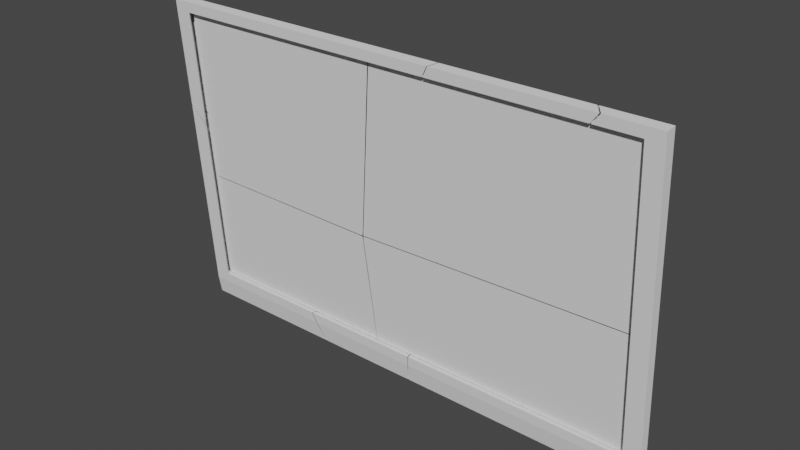 # Source: TV_FlatWallMounted.blend  (saved by Blender 3.3.6; exported with 4.5.12 LTS)
import bpy
from mathutils import Matrix  # noqa: F401  (used for matrix-valued properties, if any)

bpy.ops.wm.read_factory_settings(use_empty=True)
scene = bpy.context.scene
scene.name = 'Scene'

# ---- collections
col_collection = bpy.data.collections.new('Collection'); scene.collection.children.link(col_collection)

# ---- world
world_world = bpy.data.worlds.new('World'); scene.world = world_world
world_world.use_nodes = True; world_world.node_tree.nodes.clear()
_N = world_world.node_tree.nodes; _L = world_world.node_tree.links
n0 = _N.new('ShaderNodeOutputWorld'); n0.name = 'World Output'; n0.location = (300, 300)
n1 = _N.new('ShaderNodeBackground'); n1.name = 'Background'; n1.location = (10, 300)
n1.inputs[0].default_value = (0.05088, 0.05088, 0.05088, 1.0)
_L.new(n1.outputs[0], n0.inputs[0])
n0.is_active_output = True
world_world.color = (0.05088, 0.05088, 0.05088)
world_world.use_sun_shadow = False
world_world.sun_shadow_jitter_overblur = 0.0

# ---- meshes
me_tv_cell_005 = bpy.data.meshes.new('TV_cell.005')
me_tv_cell_005.from_pydata([(-0.1499, 0.01334, -0.1379), (-0.1499, -0.008826, -0.1393), (0.02207, 0.02013, 0.01603), (-0.1266, 0.005879, -0.1194), (-0.1114, -0.01057, -0.1159), (-0.1499, -0.001425, -0.1813), (-0.1499, 0.02417, -0.1797), (0.05561, 0.0131, 0.1091), (0.08957, 0.01778, 0.04476), (0.1047, 0.02013, 0.01603), (0.1707, -0.01057, -0.1159), (0.2054, -0.001425, -0.1813), (0.183, -0.008826, -0.1393), (0.1842, 0.01334, -0.1379), (0.174, 0.005879, -0.1194), (0.2069, 0.02417, -0.1797), (-0.04291, -0.00107, 0.2086), (0.02207, 0.01071, 0.1428), (-0.1499, -0.04289, 0.3189), (-0.1499, -0.01817, 0.3166), (-0.1266, -0.02486, 0.2941), (-0.1114, -0.04003, 0.2804), (-0.1499, 0.01334, -0.1379), (-0.1499, 0.01334, -0.1379), (-0.1499, 0.01334, -0.1379), (0.02207, 0.02013, 0.01603), (0.02207, 0.02013, 0.01603), (-0.1499, -0.008826, -0.1393), (-0.1499, -0.008826, -0.1393), (-0.1499, -0.001425, -0.1813), (-0.1499, -0.001425, -0.1813), (-0.1499, 0.02417, -0.1797), (-0.1499, 0.02417, -0.1797), (0.1047, 0.02013, 0.01603), (-0.1114, -0.01057, -0.1159), (-0.1114, -0.01057, -0.1159), (0.1707, -0.01057, -0.1159), (0.2054, -0.001425, -0.1813), (0.183, -0.008826, -0.1393), (-0.1499, -0.04289, 0.3189), (-0.1266, 0.005879, -0.1194), (-0.1114, -0.04003, 0.2804), (0.1842, 0.01334, -0.1379), (-0.1499, -0.01817, 0.3166), (0.02207, 0.01071, 0.1428), (0.2069, 0.02417, -0.1797)], [], [(45, 31, 23, 13), (25, 22, 19, 16, 17), (42, 24, 26, 33), (8, 2, 44, 7), (0, 32, 29, 27, 39, 43), (9, 2, 8), (6, 15, 37, 30), (28, 5, 11, 38), (3, 34, 36, 14), (21, 35, 40, 20), (10, 4, 41, 18, 1, 12)])
me_tv_cell_005.polygons.foreach_set('use_smooth', [True] * 11)
_k = set([(0, 32), (0, 43), (1, 12), (1, 18), (2, 9), (2, 44), (3, 34), (4, 10), (4, 41), (5, 11), (5, 28), (6, 15), (6, 30), (13, 23), (17, 25), (19, 22), (21, 35), (22, 25), (23, 31), (24, 26), (24, 42), (26, 33), (27, 29), (27, 39), (28, 38), (29, 32), (30, 37), (31, 45), (34, 36), (35, 40)])
me_tv_cell_005.attributes.new('sharp_edge', 'BOOLEAN', 'EDGE').data.foreach_set('value', [ (min(e.vertices), max(e.vertices)) in _k for e in me_tv_cell_005.edges])
_uv = me_tv_cell_005.uv_layers.new(name='UVMap')
_uv.uv.foreach_set('vector', [0.05434, 0.2868, 0.05095, 0.2864, 0.05095, 0.2864, 0.05413, 0.2868, 0.05259, 0.2884, 0.05095, 0.2868, 0.05095, 0.2915, 0.05192, 0.2898, 0.05259, 0.2897, 0.05413, 0.2868, 0.05095, 0.2868, 0.05259, 0.2868, 0.05337, 0.2868, 0.05323, 0.2887, 0.05259, 0.2884, 0.05259, 0.2897, 0.05291, 0.2893, 0.05482, 0.2849, 0.05482, 0.2847, 0.05482, 0.2847, 0.05482, 0.2849, 0.05482, 0.2879, 0.05482, 0.2879, 0.05337, 0.2884, 0.05259, 0.2884, 0.05323, 0.2884, 0.05482, 0.2847, 0.05698, 0.2847, 0.05697, 0.2847, 0.05482, 0.2847, 0.05482, 0.2849, 0.05482, 0.2849, 0.05697, 0.2849, 0.05683, 0.2849, 0.05496, 0.2851, 0.05505, 0.2851, 0.05676, 0.2851, 0.05678, 0.2851, 0.05505, 0.2877, 0.05505, 0.2851, 0.05496, 0.2851, 0.05496, 0.2878, 0.05676, 0.2849, 0.05505, 0.2851, 0.05505, 0.2851, 0.05482, 0.2895, 0.05482, 0.2849, 0.05683, 0.2849])
me_tv_cell_005.materials.append(None)
me_tv_cell_005.update()
me_tv_cell_005.normals_split_custom_set([tuple(v) for v in zip(*[iter([-9.205e-08, 0.9681, 0.2508, -9.205e-08, 0.9681, 0.2508, -9.205e-08, 0.9681, 0.2508, -9.205e-08, 0.9681, 0.2508, -0.09743, 0.9927, 0.07138, -0.09743, 0.9927, 0.07138, -0.09743, 0.9927, 0.07138, -0.09743, 0.9927, 0.07138, -0.09743, 0.9927, 0.07138, -8.709e-08, 0.999, -0.04406, -8.709e-08, 0.999, -0.04406, -8.709e-08, 0.999, -0.04406, -8.709e-08, 0.999, -0.04406, 0.001549, 0.9969, 0.07814, 0.002427, 0.9971, 0.07609, 0.003267, 0.9972, 0.07413, 0.003267, 0.9972, 0.07413, -1.0, -1.045e-07, 0.0, -1.0, -1.045e-07, 0.0, -1.0, -1.045e-07, 0.0, -1.0, -1.045e-07, 0.0, -1.0, -1.045e-07, 0.0, -1.0, -1.045e-07, 0.0, -9.77e-08, 0.9967, 0.08176, 0.002427, 0.9971, 0.07609, 0.001549, 0.9969, 0.07814, 1.558e-08, 0.06346, -0.998, 1.558e-08, 0.06346, -0.998, 1.558e-08, 0.06346, -0.998, 1.558e-08, 0.06346, -0.998, 9.514e-08, -0.9848, -0.1734, 9.514e-08, -0.9848, -0.1734, 9.514e-08, -0.9848, -0.1734, 9.514e-08, -0.9848, -0.1734, -4.75e-08, 0.2109, 0.9775, -4.75e-08, 0.2109, 0.9775, -4.75e-08, 0.2109, 0.9775, -4.75e-08, 0.2109, 0.9775, 0.7261, 0.6856, 0.05097, 0.7261, 0.6856, 0.05097, 0.7261, 0.6856, 0.05097, 0.7261, 0.6856, 0.05097, 2.327e-07, -0.9972, -0.07413, 2.327e-07, -0.9972, -0.07413, 2.327e-07, -0.9972, -0.07413, 2.327e-07, -0.9972, -0.07413, 2.327e-07, -0.9972, -0.07413, 2.327e-07, -0.9972, -0.07413])] * 3)])
me_tv_cell_006 = bpy.data.meshes.new('TV_cell.006')
me_tv_cell_006.from_pydata([(-0.385, -0.02891, 0.2435), (-0.385, -0.05461, 0.2419), (-0.2131, -0.00293, 0.09165), (-0.3618, -0.03735, 0.2274), (-0.3465, -0.05286, 0.2185), (0.06432, 0.004948, -0.02653), (0.125, 0.0001577, -0.06519), (0.06432, -0.002659, -0.0273), (0.125, 0.008858, -0.06435), (0.08657, 0.03707, -0.04138), (0.04861, 0.04492, -0.01762), (0.06432, 0.003308, -0.1076), (0.06432, 0.01127, -0.1115), (0.04861, 0.04492, -0.1348), (0.04861, 0.04945, -0.137), (0.1158, 0.01565, -0.09236), (0.125, 0.001364, -0.08141), (0.08657, 0.03707, -0.1151), (0.125, 0.01046, -0.08594), (0.1562, 0.04945, -0.09239), (-0.1786, 0.01986, -0.2164), (-0.2774, 0.00574, -0.1167), (-0.2131, 0.01741, -0.1819), (0.1782, -0.002659, -0.0273), (0.2379, -0.00293, 0.09165), (0.1801, 0.004948, -0.02653), (0.1597, 0.0001577, -0.06519), (0.1619, 0.008858, -0.06435), (0.1793, 0.03707, -0.04138), (0.1928, 0.04492, -0.01762), (0.291, -0.05286, 0.2185), (0.3024, -0.05461, 0.2419), (0.2987, -0.03735, 0.2274), (0.3085, -0.02891, 0.2435), (-0.385, -0.03622, -0.0055), (-0.385, -0.01148, -0.007872), (-0.3618, -0.01818, -0.03041), (-0.3465, -0.03334, -0.04419), (-0.385, -0.02891, 0.2435), (-0.385, -0.02891, 0.2435), (-0.385, -0.02891, 0.2435), (-0.385, -0.05461, 0.2419), (-0.385, -0.05461, 0.2419), (-0.2131, -0.00293, 0.09165), (-0.2131, -0.00293, 0.09165), (0.04861, 0.04492, -0.01762), (0.04861, 0.04492, -0.01762), (0.04861, 0.04492, -0.01762), (0.04861, 0.04945, -0.137), (0.125, 0.0001577, -0.06519), (0.125, 0.0001577, -0.06519), (0.125, 0.001364, -0.08141), (0.125, 0.008858, -0.06435), (0.125, 0.008858, -0.06435), (0.125, 0.008858, -0.06435), (0.08657, 0.03707, -0.04138), (0.08657, 0.03707, -0.04138), (0.08657, 0.03707, -0.04138), (0.06432, -0.002659, -0.0273), (0.06432, -0.002659, -0.0273), (0.06432, 0.003308, -0.1076), (0.06432, 0.004948, -0.02653), (0.06432, 0.004948, -0.02653), (0.06432, 0.01127, -0.1115), (0.04861, 0.04492, -0.1348), (0.08657, 0.03707, -0.1151), (0.125, 0.01046, -0.08594), (-0.2131, 0.01741, -0.1819), (0.1782, -0.002659, -0.0273), (0.2379, -0.00293, 0.09165), (0.1801, 0.004948, -0.02653), (0.1597, 0.0001577, -0.06519), (0.1619, 0.008858, -0.06435), (0.1793, 0.03707, -0.04138), (0.1928, 0.04492, -0.01762), (-0.3465, -0.05286, 0.2185), (-0.3465, -0.05286, 0.2185), (0.291, -0.05286, 0.2185), (0.3024, -0.05461, 0.2419), (-0.385, -0.03622, -0.0055), (-0.385, -0.01148, -0.007872), (-0.3618, -0.03735, 0.2274), (0.3085, -0.02891, 0.2435), (-0.3465, -0.03334, -0.04419)], [], [(41, 38, 80, 79), (82, 40, 42, 78), (39, 43, 67, 21, 35), (44, 61, 63, 20, 22), (83, 75, 77, 31, 1, 34), (61, 44, 69, 70), (59, 62, 25, 68), (5, 58, 60, 12), (49, 52, 66, 51), (54, 50, 71, 72), (18, 53, 55, 65, 15), (57, 8, 27, 73), (17, 56, 46, 64), (47, 9, 28, 29), (13, 45, 48), (81, 76, 37, 36), (4, 3, 32, 30), (2, 0, 33, 24), (10, 74, 19, 14), (7, 23, 26, 6, 16, 11)])
me_tv_cell_006.polygons.foreach_set('use_smooth', [True] * 20)
_k = set([(0, 2), (0, 33), (1, 31), (1, 34), (2, 24), (3, 4), (4, 30), (5, 12), (5, 58), (6, 16), (6, 26), (7, 11), (7, 23), (8, 27), (8, 57), (9, 28), (9, 47), (10, 14), (10, 74), (13, 45), (17, 56), (18, 53), (22, 44), (25, 62), (29, 47), (35, 39), (37, 76), (38, 41), (38, 80), (39, 43), (40, 42), (40, 82), (41, 79), (42, 78), (43, 67), (44, 69), (45, 48), (46, 56), (46, 64), (49, 51), (49, 52), (50, 54), (50, 71), (52, 66), (53, 55), (54, 72), (55, 65), (57, 73), (58, 60), (59, 62), (59, 68), (61, 63), (61, 70), (75, 77), (75, 83), (76, 81)])
me_tv_cell_006.attributes.new('sharp_edge', 'BOOLEAN', 'EDGE').data.foreach_set('value', [ (min(e.vertices), max(e.vertices)) in _k for e in me_tv_cell_006.edges])
_uv = me_tv_cell_006.uv_layers.new(name='UVMap')
_uv.uv.foreach_set('vector', [0.05482, 0.2895, 0.05482, 0.2895, 0.05482, 0.2879, 0.05482, 0.2879, 0.05902, 0.2895, 0.05482, 0.2895, 0.05482, 0.2895, 0.05898, 0.2895, 0.05095, 0.294, 0.05259, 0.2925, 0.05259, 0.2897, 0.05193, 0.2898, 0.05095, 0.2915, 0.05259, 0.2925, 0.05522, 0.2913, 0.05522, 0.2904, 0.05292, 0.2894, 0.05259, 0.2897, 0.05505, 0.2851, 0.05505, 0.2895, 0.05891, 0.2895, 0.05898, 0.2895, 0.05482, 0.2895, 0.05482, 0.2895, 0.05522, 0.2925, 0.05259, 0.2925, 0.05687, 0.2925, 0.05632, 0.2925, 0.05522, 0.2913, 0.05522, 0.2913, 0.05632, 0.2913, 0.05631, 0.2913, 0.05522, 0.2913, 0.05522, 0.2913, 0.05522, 0.2905, 0.05522, 0.2904, 0.0558, 0.2909, 0.0558, 0.2909, 0.0558, 0.2907, 0.0558, 0.2907, 0.0558, 0.2909, 0.0558, 0.2909, 0.05613, 0.2909, 0.05615, 0.2909, 0.0558, 0.2907, 0.0558, 0.2909, 0.05544, 0.2911, 0.05544, 0.2904, 0.05574, 0.2906, 0.05544, 0.2911, 0.0558, 0.2909, 0.05615, 0.2909, 0.05632, 0.2909, 0.05544, 0.2904, 0.05544, 0.2911, 0.05507, 0.2914, 0.05507, 0.2902, 0.05507, 0.2914, 0.05544, 0.2911, 0.05632, 0.2911, 0.05644, 0.2911, 0.05507, 0.2902, 0.05507, 0.2914, 0.05507, 0.2902, 0.05496, 0.2894, 0.05505, 0.2894, 0.05505, 0.2877, 0.05496, 0.2878, 0.05505, 0.2894, 0.05496, 0.2894, 0.05896, 0.2894, 0.05891, 0.2894, 0.05259, 0.294, 0.05095, 0.294, 0.05754, 0.294, 0.05687, 0.294, 0.05507, 0.2895, 0.05645, 0.2914, 0.0561, 0.2914, 0.05507, 0.2895, 0.05522, 0.2913, 0.05631, 0.2913, 0.05613, 0.2913, 0.0558, 0.2909, 0.0558, 0.2909, 0.05522, 0.2896])
me_tv_cell_006.materials.append(None)
me_tv_cell_006.update()
me_tv_cell_006.normals_split_custom_set([tuple(v) for v in zip(*[iter([-1.0, 1.019e-07, 0.0, -1.0, 1.019e-07, 0.0, -1.0, 1.019e-07, 0.0, -1.0, 1.019e-07, 0.0, 4.423e-09, -0.06347, 0.998, 4.423e-09, -0.06347, 0.998, 4.423e-09, -0.06347, 0.998, 4.423e-09, -0.06347, 0.998, -0.09236, 0.9933, 0.06984, -0.09236, 0.9933, 0.06984, -0.09236, 0.9933, 0.06984, -0.09236, 0.9933, 0.06984, -0.09236, 0.9933, 0.06984, 0.002427, 0.9974, 0.07217, 0.001369, 0.9976, 0.0697, 0.003267, 0.9972, 0.07413, 0.003267, 0.9972, 0.07413, 0.003267, 0.9972, 0.07413, 1.924e-07, -0.9972, -0.07413, 1.924e-07, -0.9972, -0.07413, 1.924e-07, -0.9972, -0.07413, 1.924e-07, -0.9972, -0.07413, 1.924e-07, -0.9972, -0.07413, 1.924e-07, -0.9972, -0.07413, 0.001369, 0.9976, 0.0697, 0.002427, 0.9974, 0.07217, -8.497e-08, 0.9978, 0.0665, -8.497e-08, 0.9978, 0.0665, -1.657e-08, 0.09977, -0.995, -1.657e-08, 0.09977, -0.995, -1.657e-08, 0.09977, -0.995, -1.657e-08, 0.09977, -0.995, 1.0, 1.839e-07, 0.0, 1.0, 1.839e-07, 0.0, 1.0, 1.839e-07, 0.0, 1.0, 1.839e-07, 0.0, -1.0, 0.0, 0.0, -1.0, 0.0, 0.0, -1.0, 0.0, 0.0, -1.0, 0.0, 0.0, 1.859e-07, -0.09524, 0.9955, 1.859e-07, -0.09524, 0.9955, 1.859e-07, -0.09524, 0.9955, 1.859e-07, -0.09524, 0.9955, -0.5851, -0.8109, -0.003308, -0.5851, -0.8109, -0.003308, -0.5851, -0.8109, -0.003308, -0.5851, -0.8109, -0.003308, -0.5851, -0.8109, -0.003308, 0.0, -0.6315, 0.7754, 0.0, -0.6315, 0.7754, 0.0, -0.6315, 0.7754, 0.0, -0.6315, 0.7754, -0.2025, -0.9793, 0.0, -0.2025, -0.9793, 0.0, -0.2025, -0.9793, 0.0, -0.2025, -0.9793, 0.0, 6.873e-08, -0.9495, 0.3137, 6.873e-08, -0.9495, 0.3137, 6.873e-08, -0.9495, 0.3137, 6.873e-08, -0.9495, 0.3137, -1.0, 0.0, 0.0, -1.0, 0.0, 0.0, -1.0, 0.0, 0.0, 0.7261, 0.6856, 0.05097, 0.7261, 0.6856, 0.05097, 0.7261, 0.6856, 0.05097, 0.7261, 0.6856, 0.05097, -4.003e-08, 0.5008, -0.8656, -4.003e-08, 0.5008, -0.8656, -4.003e-08, 0.5008, -0.8656, -4.003e-08, 0.5008, -0.8656, -7.394e-08, 0.9857, 0.1686, -7.394e-08, 0.9857, 0.1686, -7.394e-08, 0.9857, 0.1686, -7.394e-08, 0.9857, 0.1686, -0.008545, 0.9988, 0.0482, -0.008545, 0.9988, 0.0482, -0.008545, 0.9988, 0.0482, -0.008545, 0.9988, 0.0482, -1.061e-07, 0.9972, 0.07413, -1.061e-07, 0.9972, 0.07413, -1.061e-07, 0.9972, 0.07413, -1.061e-07, 0.9972, 0.07413, -1.061e-07, 0.9972, 0.07413, -1.061e-07, 0.9972, 0.07413])] * 3)])
me_tv_cell_001 = bpy.data.meshes.new('TV_cell.001')
me_tv_cell_001.from_pydata([(0.2765, 0.02233, -0.2891), (0.2765, -0.02682, 0.4197), (0.2765, 0.0001597, -0.2905), (0.2765, -0.05251, 0.4181), (0.1045, 0.02912, -0.1351), (0.1045, -0.0008381, 0.2679), (0.2433, 0.01486, -0.2706), (0.2433, -0.03526, 0.4036), (0.238, -0.05077, 0.3947), (0.238, -0.001581, -0.2671), (-0.1729, 0.01943, -0.01705), (-0.1729, 0.01183, -0.01782), (0.2765, 0.00756, -0.3325), (0.2765, 0.03316, -0.3309), (0.1408, -0.05077, 0.3947), (0.1345, -0.03526, 0.4036), (0.1582, -0.05251, 0.4181), (-0.02761, 0.002914, 0.2116), (0.01395, -0.0008381, 0.2679), (0.1387, -0.02682, 0.4197), (-0.1918, 0.01183, -0.01782), (-0.1729, 0.009935, 0.007639), (-0.1974, 0.01943, -0.01705), (-0.2903, 0.02882, -0.1418), (-0.286, 0.02912, -0.1351), (-0.1729, 0.01699, 0.01588), (-0.2841, 0.0001596, -0.2905), (-0.283, -0.001582, -0.2671), (-0.2877, 0.00756, -0.3325), (-0.2888, 0.01486, -0.2706), (-0.2966, 0.03316, -0.3309), (-0.2918, 0.02233, -0.2891), (0.2765, 0.02233, -0.2891), (0.2765, 0.02233, -0.2891), (0.2765, 0.02233, -0.2891), (0.2765, -0.02682, 0.4197), (0.2765, -0.02682, 0.4197), (0.2765, -0.02682, 0.4197), (0.2765, -0.05251, 0.4181), (0.2765, -0.05251, 0.4181), (0.1045, 0.02912, -0.1351), (0.1045, 0.02912, -0.1351), (0.1045, -0.0008381, 0.2679), (0.1045, -0.0008381, 0.2679), (-0.1729, 0.01943, -0.01705), (-0.1729, 0.01943, -0.01705), (-0.1729, 0.01183, -0.01782), (-0.1729, 0.01183, -0.01782), (0.2765, 0.0001597, -0.2905), (0.2765, 0.0001597, -0.2905), (0.2765, 0.00756, -0.3325), (0.2765, 0.00756, -0.3325), (0.2765, 0.03316, -0.3309), (0.2765, 0.03316, -0.3309), (0.238, -0.05077, 0.3947), (0.238, -0.05077, 0.3947), (0.1408, -0.05077, 0.3947), (0.1582, -0.05251, 0.4181), (-0.1918, 0.01183, -0.01782), (-0.1729, 0.009935, 0.007639), (-0.1974, 0.01943, -0.01705), (-0.2841, 0.0001596, -0.2905), (-0.2877, 0.00756, -0.3325), (0.238, -0.001581, -0.2671), (0.238, -0.001581, -0.2671), (-0.283, -0.001582, -0.2671), (-0.2966, 0.03316, -0.3309), (0.2433, 0.01486, -0.2706), (0.2433, -0.03526, 0.4036), (0.1387, -0.02682, 0.4197), (0.01395, -0.0008381, 0.2679), (-0.286, 0.02912, -0.1351), (-0.2918, 0.02233, -0.2891), (-0.1729, 0.01699, 0.01588)], [], [(72, 33, 52, 30), (57, 38, 36, 69), (35, 32, 40, 42), (71, 4, 0, 31, 23), (63, 65, 61, 49, 39, 16, 56, 54), (70, 43, 17), (17, 43, 41, 44, 73), (60, 44, 41, 24), (58, 46, 45, 22), (48, 50, 53, 34, 37, 3), (25, 10, 47, 59), (66, 13, 51, 62), (12, 2, 26, 28), (27, 64, 6, 29), (15, 7, 55, 14), (8, 68, 67, 9), (19, 1, 5, 18), (11, 20, 21)])
me_tv_cell_001.polygons.foreach_set('use_smooth', [True] * 18)
_k = set([(0, 4), (0, 31), (1, 5), (1, 19), (2, 12), (2, 26), (3, 37), (3, 48), (4, 71), (5, 18), (6, 64), (7, 55), (8, 9), (8, 68), (9, 67), (10, 25), (10, 47), (11, 20), (11, 21), (12, 28), (13, 51), (13, 66), (14, 55), (16, 39), (22, 45), (24, 41), (27, 64), (30, 52), (32, 35), (32, 40), (33, 52), (33, 72), (34, 37), (34, 53), (35, 42), (36, 38), (36, 69), (38, 57), (39, 49), (40, 42), (41, 43), (43, 70), (44, 60), (44, 73), (45, 46), (46, 58), (47, 59), (48, 50), (49, 61), (50, 53), (51, 62), (54, 56), (54, 63), (63, 65)])
me_tv_cell_001.attributes.new('sharp_edge', 'BOOLEAN', 'EDGE').data.foreach_set('value', [ (min(e.vertices), max(e.vertices)) in _k for e in me_tv_cell_001.edges])
_uv = me_tv_cell_001.uv_layers.new(name='UVMap')
_uv.uv.foreach_set('vector', [0.05663, 0.2868, 0.06203, 0.2868, 0.06203, 0.2868, 0.05659, 0.2868, 0.06116, 0.2895, 0.06188, 0.2895, 0.06188, 0.2895, 0.06105, 0.2895, 0.06203, 0.294, 0.06203, 0.2868, 0.0604, 0.2884, 0.0604, 0.2925, 0.05669, 0.2868, 0.0604, 0.2884, 0.06203, 0.2868, 0.05663, 0.2868, 0.05664, 0.2868, 0.06165, 0.2849, 0.05849, 0.2849, 0.05848, 0.2849, 0.06188, 0.2849, 0.06188, 0.2895, 0.06116, 0.2895, 0.06106, 0.2895, 0.06165, 0.2851, 0.05954, 0.2925, 0.0604, 0.2925, 0.05914, 0.2925, 0.05914, 0.2919, 0.0604, 0.2925, 0.0604, 0.2884, 0.05776, 0.2896, 0.05776, 0.2899, 0.05753, 0.2884, 0.05776, 0.2884, 0.0604, 0.2884, 0.05669, 0.2884, 0.05758, 0.2896, 0.05776, 0.2896, 0.05776, 0.2896, 0.05753, 0.2896, 0.06188, 0.2849, 0.06188, 0.2847, 0.06188, 0.2847, 0.06188, 0.2849, 0.06188, 0.2895, 0.06188, 0.2895, 0.05776, 0.2899, 0.05776, 0.2896, 0.05776, 0.2896, 0.05776, 0.2899, 0.05841, 0.2847, 0.06188, 0.2847, 0.06188, 0.2847, 0.05846, 0.2847, 0.06188, 0.2847, 0.06188, 0.2847, 0.05848, 0.2849, 0.05846, 0.2849, 0.05849, 0.2851, 0.06165, 0.2851, 0.06168, 0.2851, 0.05846, 0.2851, 0.06102, 0.2894, 0.06168, 0.2894, 0.06165, 0.2894, 0.06106, 0.2894, 0.06165, 0.2894, 0.06168, 0.2894, 0.06168, 0.2851, 0.06165, 0.2851, 0.06072, 0.294, 0.06203, 0.294, 0.0604, 0.294, 0.05954, 0.294, 0.05776, 0.2896, 0.05758, 0.2896, 0.05776, 0.2913])
me_tv_cell_001.materials.append(None)
me_tv_cell_001.update()
me_tv_cell_001.normals_split_custom_set([tuple(v) for v in zip(*[iter([-8.613e-08, 0.9681, 0.2508, -8.613e-08, 0.9681, 0.2508, -8.613e-08, 0.9681, 0.2508, -8.613e-08, 0.9681, 0.2508, 1.011e-07, -0.06347, 0.998, 1.011e-07, -0.06347, 0.998, 1.011e-07, -0.06347, 0.998, 1.011e-07, -0.06347, 0.998, 0.09503, 0.993, 0.07065, 0.09503, 0.993, 0.07065, 0.09503, 0.993, 0.07065, 0.09503, 0.993, 0.07065, -9.101e-08, 0.999, -0.04406, -9.101e-08, 0.999, -0.04406, -9.101e-08, 0.999, -0.04406, -9.101e-08, 0.999, -0.04406, -9.101e-08, 0.999, -0.04406, 4.533e-08, -0.9972, -0.07413, 4.533e-08, -0.9972, -0.07413, 4.533e-08, -0.9972, -0.07413, 4.533e-08, -0.9972, -0.07413, 4.533e-08, -0.9972, -0.07413, 4.533e-08, -0.9972, -0.07413, 4.533e-08, -0.9972, -0.07413, 4.533e-08, -0.9972, -0.07413, -6.835e-08, 0.9978, 0.0665, -0.002428, 0.9974, 0.07217, -0.002714, 0.9973, 0.07284, -0.002714, 0.9973, 0.07284, -0.002428, 0.9974, 0.07217, -0.002428, 0.9971, 0.07609, -0.001369, 0.9969, 0.07856, -0.003267, 0.9972, 0.07413, -1.006e-07, 0.9967, 0.08176, -0.001369, 0.9969, 0.07856, -0.002428, 0.9971, 0.07609, -1.006e-07, 0.9967, 0.08176, -1.197e-07, -0.09978, 0.995, -1.197e-07, -0.09978, 0.995, -1.197e-07, -0.09978, 0.995, -1.197e-07, -0.09978, 0.995, 1.0, 4.191e-08, 0.0, 1.0, 4.191e-08, 0.0, 1.0, 4.191e-08, 0.0, 1.0, 4.191e-08, 0.0, 1.0, 4.191e-08, 0.0, 1.0, 4.191e-08, 0.0, -1.0, 0.0, 0.0, -1.0, 0.0, 0.0, -1.0, 0.0, 0.0, -1.0, 0.0, 0.0, 2.424e-08, 0.06346, -0.998, 2.424e-08, 0.06346, -0.998, 2.424e-08, 0.06346, -0.998, 2.424e-08, 0.06346, -0.998, 8.732e-08, -0.9848, -0.1734, 8.732e-08, -0.9848, -0.1734, 8.732e-08, -0.9848, -0.1734, 8.732e-08, -0.9848, -0.1734, 1.133e-09, 0.2108, 0.9775, 1.133e-09, 0.2108, 0.9775, 1.133e-09, 0.2108, 0.9775, 1.133e-09, 0.2108, 0.9775, 7.939e-08, 0.5008, -0.8656, 7.939e-08, 0.5008, -0.8656, 7.939e-08, 0.5008, -0.8656, 7.939e-08, 0.5008, -0.8656, -0.9496, 0.3125, 0.02323, -0.9496, 0.3125, 0.02323, -0.9496, 0.3125, 0.02323, -0.9496, 0.3125, 0.02323, -4.539e-08, 0.9857, 0.1686, -4.539e-08, 0.9857, 0.1686, -4.539e-08, 0.9857, 0.1686, -4.539e-08, 0.9857, 0.1686, 0.0, 0.9972, 0.07413, 0.0, 0.9972, 0.07413, 0.0, 0.9972, 0.07413])] * 3)])
me_tv_cell_002 = bpy.data.meshes.new('TV_cell.002')
me_tv_cell_002.from_pydata([(-0.02547, -0.002158, 0.07686), (0.03522, -0.01258, 0.114), (-0.02547, -0.009764, 0.07609), (0.03522, -0.00388, 0.1148), (-0.003223, 0.01757, 0.08946), (-0.04119, 0.02542, 0.0657), (0.1249, -0.01403, -0.2386), (0.1295, -0.02317, -0.1732), (0.1284, -0.02143, -0.1966), (0.1238, -0.006727, -0.1767), (0.1161, 0.01157, -0.237), (0.1208, 0.0007386, -0.1952), (0.1219, 0.007258, -0.04734), (0.08825, -0.01258, 0.114), (0.09647, -0.009764, 0.07609), (0.09499, -0.002158, 0.07686), (0.1205, 0.007528, -0.04122), (0.09281, 0.02542, 0.0657), (0.08655, -0.00388, 0.1148), (0.08868, 0.01757, 0.08946), (0.06666, 0.02995, 0.1753), (-0.02547, -0.01601, 0.1601), (-0.02547, -0.008052, 0.1561), (-0.003223, 0.01757, 0.1526), (0.02488, -0.003054, 0.1745), (0.03522, -0.008848, 0.1816), (0.03522, -0.01795, 0.1862), (-0.2671, 0.0004944, 0.05183), (-0.04119, 0.02995, 0.1307), (-0.04119, 0.02542, 0.133), (-0.2337, 0.005114, -0.01179), (-0.2183, 0.007528, -0.04122), (-0.1526, -0.02317, -0.1732), (-0.1177, -0.01403, -0.2386), (-0.1402, -0.02143, -0.1966), (-0.139, 0.0007386, -0.1952), (-0.1493, -0.006727, -0.1767), (-0.1163, 0.01157, -0.237), (0.03522, -0.01258, 0.114), (0.03522, -0.01258, 0.114), (0.03522, -0.00388, 0.1148), (0.03522, -0.00388, 0.1148), (0.03522, -0.00388, 0.1148), (-0.003223, 0.01757, 0.08946), (-0.003223, 0.01757, 0.08946), (-0.003223, 0.01757, 0.08946), (-0.04119, 0.02542, 0.0657), (-0.04119, 0.02542, 0.0657), (-0.04119, 0.02542, 0.0657), (-0.02547, -0.002158, 0.07686), (-0.02547, -0.002158, 0.07686), (-0.02547, -0.009764, 0.07609), (-0.02547, -0.009764, 0.07609), (0.08825, -0.01258, 0.114), (0.09647, -0.009764, 0.07609), (0.09499, -0.002158, 0.07686), (0.09281, 0.02542, 0.0657), (-0.02547, -0.01601, 0.1601), (-0.02547, -0.008052, 0.1561), (-0.003223, 0.01757, 0.1526), (0.03522, -0.008848, 0.1816), (0.03522, -0.01795, 0.1862), (0.1161, 0.01157, -0.237), (-0.1163, 0.01157, -0.237), (0.1205, 0.007528, -0.04122), (-0.2183, 0.007528, -0.04122), (0.1295, -0.02317, -0.1732), (-0.1526, -0.02317, -0.1732), (0.1249, -0.01403, -0.2386), (-0.1177, -0.01403, -0.2386), (0.1284, -0.02143, -0.1966), (-0.1402, -0.02143, -0.1966), (0.1208, 0.0007386, -0.1952), (-0.139, 0.0007386, -0.1952), (0.08868, 0.01757, 0.08946), (-0.04119, 0.02542, 0.133), (0.08655, -0.00388, 0.1148), (-0.04119, 0.02995, 0.1307)], [], [(73, 72, 62, 63), (11, 35, 65, 64, 12), (50, 30, 27, 58), (70, 66, 67, 71), (30, 50, 55, 16, 31), (15, 49, 51, 54), (52, 0, 22, 57), (53, 38, 40, 76), (42, 39, 61, 60), (59, 43, 41, 25, 24), (18, 3, 45, 74), (19, 44, 46, 17), (75, 47, 4, 23), (48, 29, 28), (10, 68, 69, 37), (6, 8, 34, 33), (7, 9, 36, 32), (20, 56, 5, 77), (14, 2, 21, 26, 1, 13)])
me_tv_cell_002.polygons.foreach_set('use_smooth', [True] * 19)
_k = set([(0, 22), (0, 52), (1, 13), (1, 26), (2, 14), (2, 21), (3, 18), (3, 45), (4, 23), (4, 47), (5, 56), (5, 77), (6, 33), (7, 32), (8, 34), (10, 37), (11, 35), (15, 49), (16, 31), (17, 46), (19, 44), (25, 41), (28, 48), (29, 48), (38, 40), (38, 53), (39, 42), (39, 61), (40, 76), (41, 43), (42, 60), (43, 59), (44, 46), (45, 74), (47, 75), (49, 51), (50, 55), (50, 58), (51, 54), (52, 57), (62, 63), (64, 65), (66, 67), (68, 69), (70, 71), (72, 73)])
me_tv_cell_002.attributes.new('sharp_edge', 'BOOLEAN', 'EDGE').data.foreach_set('value', [ (min(e.vertices), max(e.vertices)) in _k for e in me_tv_cell_002.edges])
_uv = me_tv_cell_002.uv_layers.new(name='UVMap')
_uv.uv.foreach_set('vector', [0.05415, 0.2868, 0.05661, 0.2868, 0.05657, 0.2868, 0.05436, 0.2868, 0.05661, 0.2868, 0.05415, 0.2868, 0.05339, 0.2868, 0.05661, 0.2868, 0.05662, 0.2868, 0.05522, 0.2896, 0.05325, 0.2887, 0.05293, 0.2893, 0.05522, 0.2904, 0.05847, 0.2849, 0.05848, 0.2849, 0.05677, 0.2849, 0.05684, 0.2849, 0.05325, 0.2884, 0.05522, 0.2884, 0.05637, 0.2884, 0.05661, 0.2884, 0.05339, 0.2884, 0.05637, 0.2896, 0.05522, 0.2896, 0.05522, 0.2896, 0.05638, 0.2896, 0.05522, 0.2896, 0.05522, 0.2896, 0.05522, 0.2904, 0.05522, 0.2904, 0.0563, 0.29, 0.0558, 0.29, 0.0558, 0.29, 0.05629, 0.29, 0.0558, 0.29, 0.0558, 0.29, 0.0558, 0.2907, 0.0558, 0.2907, 0.05544, 0.2904, 0.05544, 0.2897, 0.0558, 0.29, 0.0558, 0.2907, 0.05574, 0.2905, 0.05629, 0.29, 0.0558, 0.29, 0.05544, 0.2897, 0.05631, 0.29, 0.05631, 0.2897, 0.05544, 0.2897, 0.05507, 0.2895, 0.05635, 0.2897, 0.05507, 0.2902, 0.05507, 0.2895, 0.05544, 0.2897, 0.05544, 0.2904, 0.05507, 0.2895, 0.05507, 0.2902, 0.05507, 0.2902, 0.0584, 0.2847, 0.05845, 0.2847, 0.05698, 0.2847, 0.05699, 0.2847, 0.05845, 0.2849, 0.05847, 0.2849, 0.05684, 0.2849, 0.05698, 0.2849, 0.05848, 0.2851, 0.05844, 0.2851, 0.05679, 0.2851, 0.05677, 0.2851, 0.0561, 0.2914, 0.05634, 0.2914, 0.05507, 0.2895, 0.05507, 0.2895, 0.05638, 0.2896, 0.05522, 0.2896, 0.05522, 0.2896, 0.0558, 0.2909, 0.0558, 0.2896, 0.0563, 0.2896])
me_tv_cell_002.materials.append(None)
me_tv_cell_002.update()
me_tv_cell_002.normals_split_custom_set([tuple(v) for v in zip(*[iter([-8.67e-08, 0.9681, 0.2508, -8.67e-08, 0.9681, 0.2508, -8.67e-08, 0.9681, 0.2508, -8.67e-08, 0.9681, 0.2508, -8.836e-08, 0.999, -0.04406, -8.836e-08, 0.999, -0.04406, -8.836e-08, 0.999, -0.04406, -8.836e-08, 0.999, -0.04406, -8.836e-08, 0.999, -0.04406, 0.001369, 0.9969, 0.07856, 0.001715, 0.997, 0.07776, 0.003267, 0.9972, 0.07413, 0.003267, 0.9972, 0.07413, 9e-08, -0.9972, -0.07413, 9e-08, -0.9972, -0.07413, 9e-08, -0.9972, -0.07413, 9e-08, -0.9972, -0.07413, 0.001715, 0.997, 0.07776, 0.001369, 0.9969, 0.07856, -9.044e-08, 0.9967, 0.08176, -9.044e-08, 0.9967, 0.08176, -9.044e-08, 0.9967, 0.08176, -1.011e-07, -0.09978, 0.995, -1.011e-07, -0.09978, 0.995, -1.011e-07, -0.09978, 0.995, -1.011e-07, -0.09978, 0.995, 1.0, -1.279e-07, 0.0, 1.0, -1.279e-07, 0.0, 1.0, -1.279e-07, 0.0, 1.0, -1.279e-07, 0.0, 8.318e-08, 0.09523, -0.9955, 8.318e-08, 0.09523, -0.9955, 8.318e-08, 0.09523, -0.9955, 8.318e-08, 0.09523, -0.9955, -1.0, -4.778e-08, 0.0, -1.0, -4.778e-08, 0.0, -1.0, -4.778e-08, 0.0, -1.0, -4.778e-08, 0.0, -0.5067, -0.8611, -0.04139, -0.5067, -0.8611, -0.04139, -0.5067, -0.8611, -0.04139, -0.5067, -0.8611, -0.04139, -0.5067, -0.8611, -0.04139, 1.113e-07, -0.7634, -0.6459, 1.113e-07, -0.7634, -0.6459, 1.113e-07, -0.7634, -0.6459, 1.113e-07, -0.7634, -0.6459, 5.334e-08, -0.9495, -0.3137, 5.334e-08, -0.9495, -0.3137, 5.334e-08, -0.9495, -0.3137, 5.334e-08, -0.9495, -0.3137, -0.2025, -0.9793, 0.0, -0.2025, -0.9793, 0.0, -0.2025, -0.9793, 0.0, -0.2025, -0.9793, 0.0, -1.0, -7.164e-07, 0.0, -1.0, -7.164e-07, 0.0, -1.0, -7.164e-07, 0.0, 0.0, 0.06346, -0.998, 0.0, 0.06346, -0.998, 0.0, 0.06346, -0.998, 0.0, 0.06346, -0.998, 9.608e-08, -0.9848, -0.1734, 9.608e-08, -0.9848, -0.1734, 9.608e-08, -0.9848, -0.1734, 9.608e-08, -0.9848, -0.1734, 0.0, 0.2108, 0.9775, 0.0, 0.2108, 0.9775, 0.0, 0.2108, 0.9775, 0.0, 0.2108, 0.9775, 0.009298, 0.9987, -0.0504, 0.009298, 0.9987, -0.0504, 0.009298, 0.9987, -0.0504, 0.009298, 0.9987, -0.0504, -9.327e-08, 0.9972, 0.07413, -9.327e-08, 0.9972, 0.07413, -9.327e-08, 0.9972, 0.07413, -9.327e-08, 0.9972, 0.07413, -9.327e-08, 0.9972, 0.07413, -9.327e-08, 0.9972, 0.07413])] * 3)])
me_tv_cell_003 = bpy.data.meshes.new('TV_cell.003')
me_tv_cell_003.from_pydata([(0.02751, -0.004481, 0.01964), (-0.03318, -0.009271, -0.01901), (-0.03318, -0.002509, -0.11), (0.02751, -0.01209, 0.01888), (-0.03318, -0.00057, -0.01818), (-0.03318, 0.006191, -0.1091), (0.005262, 0.02764, 0.004796), (0.04323, 0.04002, 0.02856), (0.3383, -0.06229, 0.2646), (0.3319, -0.04678, 0.2736), (0.3557, -0.06403, 0.2881), (0.1687, -0.00849, 0.0798), (0.2115, -0.01236, 0.1378), (0.3362, -0.03833, 0.2897), (-0.01115, -0.06229, 0.2646), (0.0001843, -0.06403, 0.2881), (-0.003448, -0.04678, 0.2736), (0.006332, -0.03833, 0.2897), (-0.0641, -0.01236, 0.1378), (-0.1234, -0.01209, 0.01888), (-0.1215, -0.004481, 0.01964), (-0.1418, -0.009271, -0.01901), (-0.1457, 0.04002, -0.04728), (-0.1396, -0.00057, -0.01818), (-0.1222, 0.02764, 0.004796), (-0.1087, 0.03549, 0.02856), (-0.124, -0.002509, -0.11), (-0.1158, 0.0003072, -0.1479), (-0.1173, 0.007914, -0.1471), (-0.1196, 0.03549, -0.1582), (-0.09194, 0.0176, -0.2652), (0.005623, 0.0003072, -0.1479), (0.02751, -0.001874, -0.1185), (-6.471e-06, 0.007914, -0.1471), (0.02751, 0.005171, -0.1102), (0.04323, 0.04002, -0.04617), (-0.03363, 0.04002, -0.1582), (-0.02996, 0.03549, -0.1582), (-0.007321, 0.02764, -0.1345), (-0.001348, 0.02395, -0.1301), (0.005262, 0.02764, -0.1161), (0.04323, 0.03549, -0.05151), (-0.1257, 0.006191, -0.1091), (-0.1237, 0.02764, -0.1345), (-0.03318, -0.009271, -0.01901), (-0.03318, -0.009271, -0.01901), (-0.03318, -0.002509, -0.11), (-0.03318, -0.002509, -0.11), (0.04323, 0.04002, 0.02856), (0.04323, 0.04002, 0.02856), (0.04323, 0.04002, 0.02856), (-0.1087, 0.03549, 0.02856), (-0.03318, -0.00057, -0.01818), (-0.03318, -0.00057, -0.01818), (-0.03318, -0.00057, -0.01818), (-0.03318, 0.006191, -0.1091), (-0.03318, 0.006191, -0.1091), (-0.03318, 0.006191, -0.1091), (0.005262, 0.02764, 0.004796), (0.005262, 0.02764, 0.004796), (0.005262, 0.02764, 0.004796), (0.3383, -0.06229, 0.2646), (-0.01115, -0.06229, 0.2646), (0.3362, -0.03833, 0.2897), (0.006332, -0.03833, 0.2897), (0.2115, -0.01236, 0.1378), (-0.0641, -0.01236, 0.1378), (0.02751, -0.01209, 0.01888), (0.02751, -0.01209, 0.01888), (-0.1234, -0.01209, 0.01888), (0.02751, -0.004481, 0.01964), (0.02751, -0.004481, 0.01964), (-0.1215, -0.004481, 0.01964), (0.005262, 0.02764, -0.1161), (0.005262, 0.02764, -0.1161), (-0.1396, -0.00057, -0.01818), (-0.1222, 0.02764, 0.004796), (-0.124, -0.002509, -0.11), (-0.1158, 0.0003072, -0.1479), (0.005623, 0.0003072, -0.1479), (-0.1173, 0.007914, -0.1471), (-6.471e-06, 0.007914, -0.1471), (0.04323, 0.04002, -0.04617), (0.04323, 0.04002, -0.04617), (-0.03363, 0.04002, -0.1582), (-0.03363, 0.04002, -0.1582), (-0.02996, 0.03549, -0.1582), (-0.02996, 0.03549, -0.1582), (-0.007321, 0.02764, -0.1345), (-0.007321, 0.02764, -0.1345), (-0.001348, 0.02395, -0.1301), (-0.001348, 0.02395, -0.1301), (0.04323, 0.03549, -0.05151), (0.04323, 0.03549, -0.05151), (-0.1257, 0.006191, -0.1091), (-0.1237, 0.02764, -0.1345), (-0.1418, -0.009271, -0.01901), (0.3557, -0.06403, 0.2881), (0.0001843, -0.06403, 0.2881), (0.02751, 0.005171, -0.1102), (0.02751, -0.001874, -0.1185), (-0.1196, 0.03549, -0.1582), (-0.1196, 0.03549, -0.1582)], [], [(86, 84, 83, 92, 74, 90, 88), (62, 8, 97, 98), (10, 63, 64, 15), (70, 72, 66, 65, 11), (99, 70, 11), (28, 81, 30), (80, 27, 79, 33), (77, 46, 44, 96, 69, 67, 100, 31, 78), (68, 71, 34, 32), (20, 0, 3, 19), (47, 55, 52, 45), (94, 56, 2, 26), (21, 1, 54, 75), (23, 53, 58, 76), (4, 57, 91, 73, 59), (5, 42, 95, 89, 39), (93, 49, 60, 40), (102, 87, 38, 43), (24, 6, 48, 51), (9, 61, 14, 16), (17, 13, 12, 18), (22, 25, 50, 82, 85, 101), (35, 7, 41), (37, 29, 36)])
me_tv_cell_003.polygons.foreach_set('use_smooth', [0, 1, 1, 1, 1, 1, 1, 1, 1, 1, 1, 1, 1, 1, 1, 1, 1, 1, 1, 1, 1, 1, 1, 1])
_k = set([(0, 3), (0, 20), (1, 21), (1, 54), (2, 26), (2, 56), (3, 19), (4, 57), (4, 59), (5, 39), (5, 42), (6, 24), (6, 48), (7, 35), (7, 41), (8, 62), (10, 15), (12, 18), (13, 17), (14, 61), (23, 53), (25, 50), (27, 79), (28, 81), (29, 36), (29, 37), (31, 78), (32, 68), (33, 80), (34, 71), (35, 41), (36, 37), (38, 43), (38, 87), (39, 89), (40, 60), (40, 93), (44, 46), (44, 96), (45, 47), (45, 52), (46, 77), (47, 55), (48, 51), (49, 60), (49, 93), (50, 82), (52, 55), (53, 58), (54, 75), (56, 94), (57, 91), (58, 76), (59, 73), (63, 64), (65, 66), (67, 69), (67, 100), (68, 71), (70, 72), (70, 99), (73, 91), (74, 90), (74, 92), (82, 85), (83, 84), (83, 92), (84, 86), (85, 101), (86, 88), (87, 102), (88, 90), (89, 95), (97, 98)])
me_tv_cell_003.attributes.new('sharp_edge', 'BOOLEAN', 'EDGE').data.foreach_set('value', [ (min(e.vertices), max(e.vertices)) in _k for e in me_tv_cell_003.edges])
_uv = me_tv_cell_003.uv_layers.new(name='UVMap')
_uv.uv.foreach_set('vector', [0.4434, 0.2679, 0.4155, 0.2456, 0.6169, 0.2462, 0.6352, 0.2684, 0.5674, 0.3067, 0.565, 0.3248, 0.5344, 0.3066, 0.05892, 0.2895, 0.06104, 0.2895, 0.06115, 0.2895, 0.05899, 0.2895, 0.06115, 0.2895, 0.06103, 0.2895, 0.05903, 0.2895, 0.05899, 0.2895, 0.05776, 0.2925, 0.05635, 0.2925, 0.05689, 0.2925, 0.05951, 0.2925, 0.0591, 0.2925, 0.05776, 0.29, 0.05776, 0.2913, 0.0591, 0.2919, 0.05639, 0.2884, 0.0575, 0.2884, 0.05663, 0.2884, 0.05639, 0.2896, 0.0564, 0.2896, 0.05755, 0.2896, 0.0575, 0.2896, 0.05632, 0.2896, 0.05718, 0.29, 0.05718, 0.2913, 0.05615, 0.2913, 0.05633, 0.2913, 0.05776, 0.2913, 0.05776, 0.2913, 0.05755, 0.2896, 0.0564, 0.2896, 0.05776, 0.2913, 0.05776, 0.2913, 0.05776, 0.29, 0.05776, 0.2899, 0.05635, 0.2913, 0.05776, 0.2913, 0.05776, 0.2913, 0.05633, 0.2913, 0.05718, 0.29, 0.05718, 0.29, 0.05718, 0.2909, 0.05718, 0.2909, 0.05631, 0.29, 0.05718, 0.29, 0.05718, 0.29, 0.05632, 0.29, 0.05615, 0.2909, 0.05718, 0.2909, 0.05718, 0.2909, 0.05617, 0.2909, 0.05617, 0.2909, 0.05718, 0.2909, 0.05755, 0.2911, 0.05634, 0.2909, 0.05718, 0.2909, 0.05718, 0.29, 0.05749, 0.2898, 0.05755, 0.2899, 0.05755, 0.2911, 0.05718, 0.29, 0.05631, 0.29, 0.05632, 0.29, 0.05743, 0.2897, 0.05749, 0.2897, 0.05791, 0.2906, 0.05791, 0.2914, 0.05755, 0.2911, 0.05755, 0.2899, 0.05636, 0.2897, 0.05721, 0.2897, 0.05743, 0.2897, 0.05632, 0.2897, 0.05634, 0.2911, 0.05755, 0.2911, 0.05791, 0.2914, 0.05647, 0.2911, 0.061, 0.2894, 0.06104, 0.2894, 0.05892, 0.2894, 0.05897, 0.2894, 0.05756, 0.294, 0.06069, 0.294, 0.05951, 0.294, 0.05689, 0.294, 0.05612, 0.2914, 0.05648, 0.2914, 0.05791, 0.2914, 0.05791, 0.2914, 0.05718, 0.2914, 0.05636, 0.2914, 0.05791, 0.2906, 0.05791, 0.2914, 0.05791, 0.2906, 0.05721, 0.2895, 0.05636, 0.2895, 0.05718, 0.2895])
me_tv_cell_003.materials.append(None)
me_tv_cell_003.update()
me_tv_cell_003.normals_split_custom_set([tuple(v) for v in zip(*[iter([0.6861, 0.555, -0.4705, 0.6861, 0.555, -0.4705, 0.6861, 0.555, -0.4705, 0.6861, 0.555, -0.4705, 0.6861, 0.555, -0.4705, 0.6861, 0.555, -0.4705, 0.6861, 0.555, -0.4705, 9.131e-08, -0.9972, -0.07413, 9.131e-08, -0.9972, -0.07413, 9.131e-08, -0.9972, -0.07413, 9.131e-08, -0.9972, -0.07413, 5.277e-08, -0.06347, 0.998, 5.277e-08, -0.06347, 0.998, 5.277e-08, -0.06347, 0.998, 5.277e-08, -0.06347, 0.998, -0.001369, 0.9976, 0.0697, -9.16e-08, 0.9978, 0.0665, -9.16e-08, 0.9978, 0.0665, -9.16e-08, 0.9978, 0.0665, -0.0005512, 0.9977, 0.06779, -0.003267, 0.9972, 0.07413, -0.001369, 0.9976, 0.0697, -0.0005512, 0.9977, 0.06779, -1.34e-07, 0.9967, 0.08176, -1.34e-07, 0.9967, 0.08176, -1.34e-07, 0.9967, 0.08176, 0.0, -0.09978, 0.995, 0.0, -0.09978, 0.995, 0.0, -0.09978, 0.995, 0.0, -0.09978, 0.995, -7.069e-08, 0.9972, 0.07413, -7.069e-08, 0.9972, 0.07413, -7.069e-08, 0.9972, 0.07413, -7.069e-08, 0.9972, 0.07413, -7.069e-08, 0.9972, 0.07413, -7.069e-08, 0.9972, 0.07413, -7.069e-08, 0.9972, 0.07413, -7.069e-08, 0.9972, 0.07413, -7.069e-08, 0.9972, 0.07413, -1.0, 4.264e-08, 0.0, -1.0, 4.264e-08, 0.0, -1.0, 4.264e-08, 0.0, -1.0, 4.264e-08, 0.0, -1.061e-09, 0.09977, -0.995, -1.061e-09, 0.09977, -0.995, -1.061e-09, 0.09977, -0.995, -1.061e-09, 0.09977, -0.995, 1.0, 1.187e-07, 0.0, 1.0, 1.187e-07, 0.0, 1.0, 1.187e-07, 0.0, 1.0, 1.187e-07, 0.0, -4.312e-08, 0.09523, -0.9955, -4.312e-08, 0.09523, -0.9955, -4.312e-08, 0.09523, -0.9955, -4.312e-08, 0.09523, -0.9955, -1.827e-08, -0.09524, 0.9955, -1.827e-08, -0.09524, 0.9955, -1.827e-08, -0.09524, 0.9955, -1.827e-08, -0.09524, 0.9955, 4.813e-08, -0.6315, 0.7754, 4.813e-08, -0.6315, 0.7754, 4.813e-08, -0.6315, 0.7754, 4.813e-08, -0.6315, 0.7754, 0.5426, -0.8396, -0.025, 0.5426, -0.8396, -0.025, 0.5426, -0.8396, -0.025, 0.5426, -0.8396, -0.025, 0.5426, -0.8396, -0.025, 0.0, -0.7634, -0.6459, 0.0, -0.7634, -0.6459, 0.0, -0.7634, -0.6459, 0.0, -0.7634, -0.6459, 0.0, -0.7634, -0.6459, 0.2335, -0.9721, 0.0219, 0.2335, -0.9721, 0.0219, 0.2335, -0.9721, 0.0219, 0.2335, -0.9721, 0.0219, 1.012e-07, -0.9495, -0.3137, 1.012e-07, -0.9495, -0.3137, 1.012e-07, -0.9495, -0.3137, 1.012e-07, -0.9495, -0.3137, 0.015, -0.9257, 0.3778, 0.015, -0.9257, 0.3778, 0.015, -0.9257, 0.3778, 0.015, -0.9257, 0.3778, -7.587e-08, 0.5008, -0.8656, -7.587e-08, 0.5008, -0.8656, -7.587e-08, 0.5008, -0.8656, -7.587e-08, 0.5008, -0.8656, -7.821e-08, 0.9857, 0.1686, -7.821e-08, 0.9857, 0.1686, -7.821e-08, 0.9857, 0.1686, -7.821e-08, 0.9857, 0.1686, -0.01503, 0.9999, 0.006185, -0.01503, 0.9999, 0.006185, -0.01503, 0.9999, 0.006185, -0.01503, 0.9999, 0.006185, -0.01503, 0.9999, 0.006185, -0.01503, 0.9999, 0.006185, 1.0, 1.376e-06, 0.0, 1.0, 1.376e-06, 0.0, 1.0, 1.376e-06, 0.0, 0.0, 0.0, -1.0, 0.0, 0.0, -1.0, 0.0, 0.0, -1.0])] * 3)])
me_tv_cell_004 = bpy.data.meshes.new('TV_cell.004')
me_tv_cell_004.from_pydata([(-0.003552, -0.00506, -0.01197), (0.03441, 0.00279, -0.03573), (-0.008512, -0.007827, -0.008702), (-0.01297, -0.00506, -0.01197), (-0.003552, -0.00506, 0.001775), (0.03441, 0.00279, 0.06639), (0.03441, 0.007319, 0.07168), (-0.03914, 0.007319, -0.03573), (-0.03552, 0.00279, -0.03573), (-0.003552, -0.00506, -0.01197), (-0.003552, -0.00506, -0.01197), (-0.003552, -0.00506, -0.01197), (0.03441, 0.00279, -0.03573), (0.03441, 0.00279, -0.03573), (0.03441, 0.00279, -0.03573), (0.03441, 0.00279, -0.03573), (-0.008512, -0.007827, -0.008702), (-0.008512, -0.007827, -0.008702), (-0.01297, -0.00506, -0.01197), (-0.01297, -0.00506, -0.01197), (-0.003552, -0.00506, 0.001775), (-0.003552, -0.00506, 0.001775), (0.03441, 0.00279, 0.06639), (0.03441, 0.00279, 0.06639), (0.03441, 0.007319, 0.07168), (0.03441, 0.007319, 0.07168), (-0.03914, 0.007319, -0.03573), (-0.03914, 0.007319, -0.03573), (-0.03552, 0.00279, -0.03573), (-0.03552, 0.00279, -0.03573)], [], [(29, 12, 9, 18), (20, 11, 13, 22), (19, 10, 16), (0, 21, 17), (2, 4, 23, 24, 26, 28, 3), (5, 14, 25), (15, 27, 6), (7, 1, 8)])
me_tv_cell_004.polygons.foreach_set('use_smooth', [1, 1, 1, 1, 0, 1, 1, 1])
_k = set([(0, 17), (0, 21), (1, 7), (1, 8), (2, 3), (2, 4), (3, 28), (4, 23), (5, 14), (5, 25), (6, 15), (6, 27), (7, 8), (9, 12), (9, 18), (10, 16), (10, 19), (11, 13), (11, 20), (12, 29), (13, 22), (14, 25), (15, 27), (16, 19), (17, 21), (18, 29), (20, 22), (23, 24), (24, 26), (26, 28)])
me_tv_cell_004.attributes.new('sharp_edge', 'BOOLEAN', 'EDGE').data.foreach_set('value', [ (min(e.vertices), max(e.vertices)) in _k for e in me_tv_cell_004.edges])
_uv = me_tv_cell_004.uv_layers.new(name='UVMap')
_uv.uv.foreach_set('vector', [0.05725, 0.2897, 0.05791, 0.2895, 0.05755, 0.2897, 0.05746, 0.2897, 0.05755, 0.2899, 0.05755, 0.2897, 0.05791, 0.2895, 0.05791, 0.2905, 0.05746, 0.2897, 0.05755, 0.2897, 0.0575, 0.2897, 0.05755, 0.2897, 0.05755, 0.2899, 0.0575, 0.2898, 0.5612, 0.2414, 0.5629, 0.2567, 0.6303, 0.3623, 0.6121, 0.3662, 0.4205, 0.1748, 0.4481, 0.1803, 0.5384, 0.2322, 0.05791, 0.2905, 0.05791, 0.2895, 0.05791, 0.2906, 0.05791, 0.2914, 0.05721, 0.2914, 0.05791, 0.2914, 0.05721, 0.2895, 0.05791, 0.2895, 0.05725, 0.2895])
me_tv_cell_004.materials.append(None)
me_tv_cell_004.update()
me_tv_cell_004.normals_split_custom_set([tuple(v) for v in zip(*[iter([7.33e-08, -0.9495, -0.3137, 7.33e-08, -0.9495, -0.3137, 7.33e-08, -0.9495, -0.3137, 7.33e-08, -0.9495, -0.3137, 0.2025, -0.9793, 0.0, 0.2025, -0.9793, 0.0, 0.2025, -0.9793, 0.0, 0.2025, -0.9793, 0.0, 0.0, -0.7634, -0.6459, 0.0, -0.7634, -0.6459, 0.0, -0.7634, -0.6459, 0.4873, -0.8732, 0.0, 0.4873, -0.8732, 0.0, 0.4873, -0.8732, 0.0, -0.6886, -0.5509, 0.4715, -0.6886, -0.5509, 0.4715, -0.6886, -0.5509, 0.4715, -0.6886, -0.5509, 0.4715, -0.6886, -0.5509, 0.4715, -0.6886, -0.5509, 0.4715, -0.6886, -0.5509, 0.4715, 1.0, -1.007e-06, 0.0, 1.0, -1.007e-06, 0.0, 1.0, -1.007e-06, 0.0, 0.0614, 0.9972, -0.04204, 0.0614, 0.9972, -0.04204, 0.0614, 0.9972, -0.04204, -6.629e-08, 0.0, -1.0, -6.629e-08, 0.0, -1.0, -6.629e-08, 0.0, -1.0])] * 3)])
me_tv_screen_cell_004 = bpy.data.meshes.new('TV_screen_cell.004')
me_tv_screen_cell_004.from_pydata([(0.4232, 0.01299, -0.1724), (-0.1989, 0.01299, -0.1724), (-0.2186, -0.005598, 0.07433), (0.4232, -0.007601, 0.1009), (-0.2102, -0.006422, 0.08525), (-0.2188, -0.006356, 0.08439)], [], [(2, 1, 0, 3, 4, 5)])
me_tv_screen_cell_004.polygons.foreach_set('use_smooth', [True] * 1)
_uv = me_tv_screen_cell_004.uv_layers.new(name='UVMap')
_uv.uv.foreach_set('vector', [0.1775, 0.288, 0.1777, 0.288, 0.1821, 0.288, 0.1821, 0.288, 0.1776, 0.288, 0.1775, 0.288])
me_tv_screen_cell_004.materials.append(None)
me_tv_screen_cell_004.update()
me_tv_screen_cell_004.normals_split_custom_set([tuple(v) for v in zip(*[iter([8.393e-08, -0.9972, -0.07511, 8.393e-08, -0.9972, -0.07511, 8.393e-08, -0.9972, -0.07511, 8.393e-08, -0.9972, -0.07511, 8.393e-08, -0.9972, -0.07511, 8.393e-08, -0.9972, -0.07511])] * 3)])
me_tv_screen_cell_005 = bpy.data.meshes.new('TV_screen_cell.005')
me_tv_screen_cell_005.from_pydata([(0.3755, -0.01797, 0.2386), (0.3755, 0.01142, -0.1517), (-0.2189, -0.01797, 0.2386), (-0.2656, 0.01189, -0.1578), (-0.2664, 0.01263, -0.1677)], [], [(3, 4, 1, 0, 2)])
me_tv_screen_cell_005.polygons.foreach_set('use_smooth', [True] * 1)
_uv = me_tv_screen_cell_005.uv_layers.new(name='UVMap')
_uv.uv.foreach_set('vector', [0.1775, 0.288, 0.1775, 0.288, 0.1821, 0.288, 0.1821, 0.288, 0.1779, 0.288])
me_tv_screen_cell_005.materials.append(None)
me_tv_screen_cell_005.update()
me_tv_screen_cell_005.normals_split_custom_set([tuple(v) for v in zip(*[iter([8.675e-08, -0.9972, -0.07511, 8.675e-08, -0.9972, -0.07511, 8.675e-08, -0.9972, -0.07511, 8.675e-08, -0.9972, -0.07511, 8.675e-08, -0.9972, -0.07511])] * 3)])
me_tv_screen_cell_001 = bpy.data.meshes.new('TV_screen_cell.001')
me_tv_screen_cell_001.from_pydata([(-0.3067, -0.02019, 0.268), (-0.3067, 0.009858, -0.1309), (0.1357, 0.01047, -0.1389), (0.1428, 0.01042, -0.1384), (0.1445, 0.009625, -0.1278), (0.1904, -0.02019, 0.268)], [], [(5, 0, 1, 2, 3, 4)])
me_tv_screen_cell_001.polygons.foreach_set('use_smooth', [True] * 1)
_uv = me_tv_screen_cell_001.uv_layers.new(name='UVMap')
_uv.uv.foreach_set('vector', [0.1778, 0.288, 0.1743, 0.2931, 0.1743, 0.2931, 0.1775, 0.288, 0.1775, 0.288, 0.1775, 0.288])
me_tv_screen_cell_001.materials.append(None)
me_tv_screen_cell_001.update()
me_tv_screen_cell_001.normals_split_custom_set([tuple(v) for v in zip(*[iter([8.366e-08, -0.9972, -0.07511, 8.366e-08, -0.9972, -0.07511, 8.366e-08, -0.9972, -0.07511, 8.366e-08, -0.9972, -0.07511, 8.366e-08, -0.9972, -0.07511, 8.366e-08, -0.9972, -0.07511])] * 3)])
me_tv_screen_cell_002 = bpy.data.meshes.new('TV_screen_cell.002')
me_tv_screen_cell_002.from_pydata([(-0.2299, 0.009824, -0.1304), (-0.2299, -0.01014, 0.1347), (0.2195, -0.009505, 0.1262), (0.2403, 0.009824, -0.1304)], [], [(2, 1, 0, 3)])
me_tv_screen_cell_002.polygons.foreach_set('use_smooth', [True] * 1)
_uv = me_tv_screen_cell_002.uv_layers.new(name='UVMap')
_uv.uv.foreach_set('vector', [0.1775, 0.288, 0.1743, 0.2931, 0.1743, 0.2931, 0.1777, 0.288])
me_tv_screen_cell_002.materials.append(None)
me_tv_screen_cell_002.update()
me_tv_screen_cell_002.normals_split_custom_set([tuple(v) for v in zip(*[iter([9.86e-08, -0.9972, -0.07511, 9.86e-08, -0.9972, -0.07511, 9.86e-08, -0.9972, -0.07511, 9.86e-08, -0.9972, -0.07511])] * 3)])

# ---- objects
ob_tv_cell = bpy.data.objects.new('TV_cell', me_tv_cell_005)
ob_tv_cell_001 = bpy.data.objects.new('TV_cell.001', me_tv_cell_006)
ob_tv_cell_002 = bpy.data.objects.new('TV_cell.002', me_tv_cell_001)
ob_tv_cell_003 = bpy.data.objects.new('TV_cell.003', me_tv_cell_002)
ob_tv_cell_004 = bpy.data.objects.new('TV_cell.004', me_tv_cell_003)
ob_tv_cell_005 = bpy.data.objects.new('TV_cell.005', me_tv_cell_004)
ob_tv_screen_cell = bpy.data.objects.new('TV_screen_cell', me_tv_screen_cell_004)
ob_tv_screen_cell_001 = bpy.data.objects.new('TV_screen_cell.001', me_tv_screen_cell_005)
ob_tv_screen_cell_002 = bpy.data.objects.new('TV_screen_cell.002', me_tv_screen_cell_001)
ob_tv_screen_cell_003 = bpy.data.objects.new('TV_screen_cell.003', me_tv_screen_cell_002)

# ---- transforms, parenting, visibility, modifiers, constraints
ob_tv_cell.location = (-0.4341, -0.0395, 0.1829)
ob_tv_cell_001.location = (-0.199, -0.04639, 0.5103)
ob_tv_cell_002.location = (0.3053, -0.04848, 0.3341)
ob_tv_cell_003.location = (-0.1092, -0.02689, 0.2401)
ob_tv_cell_004.location = (0.1049, -0.03696, 0.4641)
ob_tv_cell_005.location = (0.1137, -0.004262, 0.3416)
ob_tv_screen_cell.location = (0.1234, -0.0495, 0.2375)
ob_tv_screen_cell_001.location = (0.1712, -0.06866, 0.4919)
ob_tv_screen_cell_002.location = (-0.2406, -0.06644, 0.4625)
ob_tv_screen_cell_003.location = (-0.3174, -0.04633, 0.1955)

# ---- collection membership
col_collection.objects.link(ob_tv_cell)
col_collection.objects.link(ob_tv_cell_001)
col_collection.objects.link(ob_tv_cell_002)
col_collection.objects.link(ob_tv_cell_003)
col_collection.objects.link(ob_tv_cell_004)
col_collection.objects.link(ob_tv_cell_005)
col_collection.objects.link(ob_tv_screen_cell)
col_collection.objects.link(ob_tv_screen_cell_001)
col_collection.objects.link(ob_tv_screen_cell_002)
col_collection.objects.link(ob_tv_screen_cell_003)

# ---- scene / render settings (as saved in the file)
scene.frame_start = 1; scene.frame_end = 250; scene.frame_set(1)
scene.render.engine = 'BLENDER_EEVEE_NEXT'
scene.cycles.sampling_pattern = 'TABULATED_SOBOL'
scene.cycles.use_light_tree = False
scene.view_settings.view_transform = 'Filmic'
bpy.context.view_layer.update()

# ---- added for rendering (the .blend has no active camera and no usable light): camera, sun
cam_auto = bpy.data.cameras.new('AutoCamera')
cam_auto.lens = 50.0
cam_auto.sensor_width = 36.0
cam_auto.clip_end = 1000.0
ob_auto_camera = bpy.data.objects.new('AutoCamera', cam_auto)
scene.collection.objects.link(ob_auto_camera)
ob_auto_camera.location = (1.28612, -1.59368, 1.40747)
ob_auto_camera.rotation_euler = (1.09748, -7.21219e-08, 0.694738)
scene.camera = ob_auto_camera
light_auto_sun = bpy.data.lights.new('AutoSun', 'SUN')
light_auto_sun.energy = 3.0
light_auto_sun.angle = 0.0523599
ob_auto_sun = bpy.data.objects.new('AutoSun', light_auto_sun)
scene.collection.objects.link(ob_auto_sun)
ob_auto_sun.rotation_euler = (0.872665, 0.174533, 0.523599)
bpy.context.view_layer.update()
